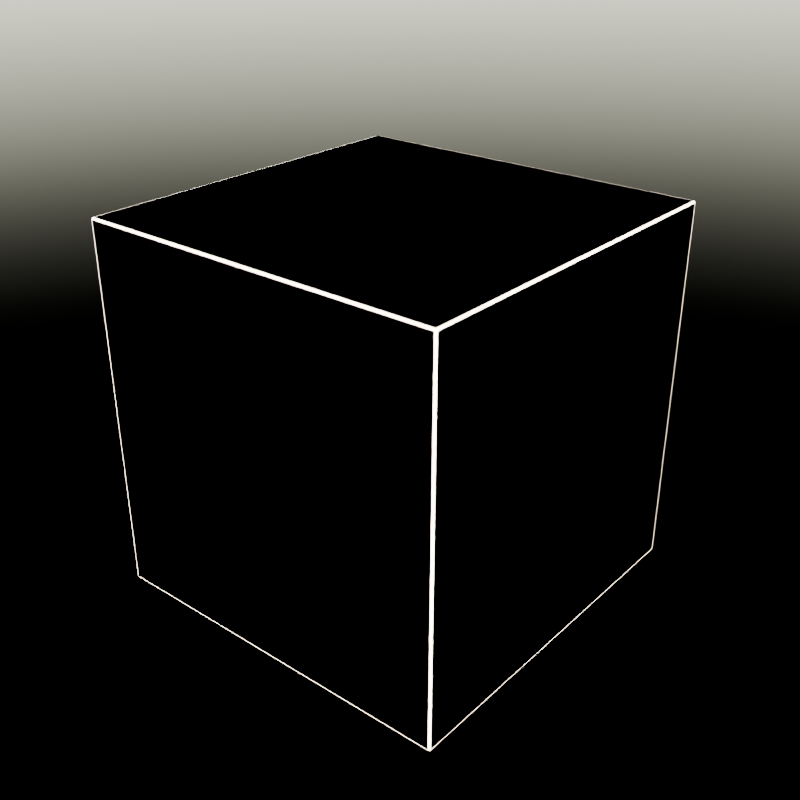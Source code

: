 # Source: scene.blend  (saved by Blender 4.5.91; exported with 4.5.12 LTS)
import bpy
from mathutils import Matrix  # noqa: F401  (used for matrix-valued properties, if any)

bpy.ops.wm.read_factory_settings(use_empty=True)
scene = bpy.context.scene
scene.name = 'Scene'

# ---- collections
col_collection = bpy.data.collections.new('Collection'); scene.collection.children.link(col_collection)

# ---- world
world_world = bpy.data.worlds.new('World'); scene.world = world_world
world_world.use_nodes = True; world_world.node_tree.nodes.clear()
_N = world_world.node_tree.nodes; _L = world_world.node_tree.links
n0 = _N.new('ShaderNodeOutputWorld'); n0.name = 'World Output'; n0.location = (200, 100)
n1 = _N.new('ShaderNodeBackground'); n1.name = 'Background'; n1.location = (-200, 100)
n2 = _N.new('ShaderNodeTexSky'); n2.name = 'Sky Texture'; n2.location = (-300, 0)
n2.sun_elevation = 0.5236
n2.sun_rotation = 2.356
_L.new(n1.outputs[0], n0.inputs[0])
_L.new(n2.outputs[0], n1.inputs[0])
n0.is_active_output = True
world_world.color = (0.05088, 0.05088, 0.05088)
world_world.sun_shadow_jitter_overblur = 0.0

# ---- meshes
me_benchcube_mesh_008 = bpy.data.meshes.new('BenchCube_Mesh.008')
me_benchcube_mesh_008.from_pydata([(-0.5, -0.5, 0.0), (-0.5, -0.5, 1.0), (-0.5, 0.5, 0.0), (-0.5, 0.5, 1.0), (0.5, -0.5, 0.0), (0.5, -0.5, 1.0), (0.5, 0.5, 0.0), (0.5, 0.5, 1.0)], [], [(0, 1, 3, 2), (2, 3, 7, 6), (6, 7, 5, 4), (4, 5, 1, 0), (2, 6, 4, 0), (7, 3, 1, 5)])
_uv = me_benchcube_mesh_008.uv_layers.new(name='Float2')
_uv.uv.foreach_set('vector', [-0.5, -0.5, -0.5, 0.5, 0.5, 0.5, 0.5, -0.5, -0.5, -0.5, -0.5, 0.5, 0.5, 0.5, 0.5, -0.5, 0.5, -0.5, 0.5, 0.5, -0.5, 0.5, -0.5, -0.5, 0.5, -0.5, 0.5, 0.5, -0.5, 0.5, -0.5, -0.5, -0.5, 0.5, 0.5, 0.5, 0.5, -0.5, -0.5, -0.5, 0.5, 0.5, -0.5, 0.5, -0.5, -0.5, 0.5, -0.5])
me_benchcube_mesh_008.update()
me_benchcube_mesh_009 = bpy.data.meshes.new('BenchCube_Mesh.009')
me_benchcube_mesh_009.from_pydata([(-0.5, -0.5, 0.0), (-0.5, -0.5, 1.0), (-0.5, 0.5, 0.0), (-0.5, 0.5, 1.0), (0.5, -0.5, 0.0), (0.5, -0.5, 1.0), (0.5, 0.5, 0.0), (0.5, 0.5, 1.0)], [], [(0, 1, 3, 2), (2, 3, 7, 6), (6, 7, 5, 4), (4, 5, 1, 0), (2, 6, 4, 0), (7, 3, 1, 5)])
_uv = me_benchcube_mesh_009.uv_layers.new(name='Float2')
_uv.uv.foreach_set('vector', [-0.5, -0.5, -0.5, 0.5, 0.5, 0.5, 0.5, -0.5, -0.5, -0.5, -0.5, 0.5, 0.5, 0.5, 0.5, -0.5, 0.5, -0.5, 0.5, 0.5, -0.5, 0.5, -0.5, -0.5, 0.5, -0.5, 0.5, 0.5, -0.5, 0.5, -0.5, -0.5, -0.5, 0.5, 0.5, 0.5, 0.5, -0.5, -0.5, -0.5, 0.5, 0.5, -0.5, 0.5, -0.5, -0.5, 0.5, -0.5])
me_benchcube_mesh_009.update()
me_benchcube_mesh_010 = bpy.data.meshes.new('BenchCube_Mesh.010')
me_benchcube_mesh_010.from_pydata([(-0.5, -0.1667, 0.0), (-0.5, 0.5, 1.0), (0.5, -0.5, 0.0), (-0.1667, -0.5, 1.0), (0.5, 0.5, 0.3333)], [], [(1, 4, 0), (3, 0, 2), (1, 3, 4), (3, 1, 0), (4, 3, 2), (4, 2, 0)])
_uv = me_benchcube_mesh_010.uv_layers.new(name='Float2')
_uv.uv.foreach_set('vector', [-0.5, 0.5, 0.5, -0.1667, -0.5, -0.5, -0.1667, 0.5, -0.5, -0.1667, 0.5, -0.5, -0.5, 0.5, -0.1667, -0.5, 0.5, -0.1667, -0.1667, 0.5, 0.5, 0.5, -0.1667, -0.5, 0.5, -0.1667, -0.5, 0.5, -0.5, -0.5, 0.5, 0.5, 0.5, -0.5, -0.5, -0.1667])
me_benchcube_mesh_010.update()
me_benchcube_mesh_011 = bpy.data.meshes.new('BenchCube_Mesh.011')
me_benchcube_mesh_011.from_pydata([(-0.5, -0.1667, 0.0), (0.5, 0.25, 0.25), (-0.25, -0.1, 1.0)], [], [(2, 1, 0), (2, 0, 1)])
_uv = me_benchcube_mesh_011.uv_layers.new(name='Float2')
_uv.uv.foreach_set('vector', [-0.295, -0.115, 0.25, -0.25, -0.5, -0.5, 0.09, 0.5, -0.5, -0.1667, 0.5, 0.25])
me_benchcube_mesh_011.update()

# ---- objects
ob_benchcube = bpy.data.objects.new('BenchCube', me_benchcube_mesh_008)
ob_benchcube_lod0 = bpy.data.objects.new('BenchCube_LOD0', me_benchcube_mesh_009)
ob_benchcube_lod1 = bpy.data.objects.new('BenchCube_LOD1', me_benchcube_mesh_010)
ob_benchcube_lod2 = bpy.data.objects.new('BenchCube_LOD2', me_benchcube_mesh_011)

# ---- transforms, parenting, visibility, modifiers, constraints
ob_benchcube.location = (0.0, 0.0, 0.0)
_m = ob_benchcube.modifiers.new('Bevel', 'BEVEL')
_m.width = 0.005
_m.width_pct = 0.005
_m.segments = 3
_m.angle_limit = 0.6109
ob_benchcube_lod0.location = (0.0, 0.0, 0.0)
_m = ob_benchcube_lod0.modifiers.new('Bevel', 'BEVEL')
_m.width = 0.005
_m.width_pct = 0.005
_m.segments = 3
_m.angle_limit = 0.6109
ob_benchcube_lod1.location = (0.0, 0.0, 0.0)
_m = ob_benchcube_lod1.modifiers.new('Bevel', 'BEVEL')
_m.width = 0.005
_m.width_pct = 0.005
_m.segments = 3
_m.angle_limit = 0.6109
ob_benchcube_lod2.location = (0.0, 0.0, 0.0)
_m = ob_benchcube_lod2.modifiers.new('Bevel', 'BEVEL')
_m.width = 0.005
_m.width_pct = 0.005
_m.segments = 3
_m.angle_limit = 0.6109

# ---- collection membership
col_collection.objects.link(ob_benchcube)
col_collection.objects.link(ob_benchcube_lod0)
col_collection.objects.link(ob_benchcube_lod1)
col_collection.objects.link(ob_benchcube_lod2)

# ---- scene / render settings (as saved in the file)
scene.frame_start = 1; scene.frame_end = 60; scene.frame_set(1)
scene.render.engine = 'BLENDER_EEVEE_NEXT'
scene.render.resolution_x = 64
scene.render.resolution_y = 64
scene.eevee.taa_render_samples = 4
bpy.context.view_layer.update()

# ---- added for rendering (the .blend has no active camera): camera
cam_auto = bpy.data.cameras.new('AutoCamera')
cam_auto.lens = 50.0
cam_auto.sensor_width = 36.0
cam_auto.clip_end = 1000.0
ob_auto_camera = bpy.data.objects.new('AutoCamera', cam_auto)
scene.collection.objects.link(ob_auto_camera)
ob_auto_camera.location = (1.60254, -1.92304, 1.78203)
ob_auto_camera.rotation_euler = (1.09748, -7.21219e-08, 0.694738)
scene.camera = ob_auto_camera
bpy.context.view_layer.update()
